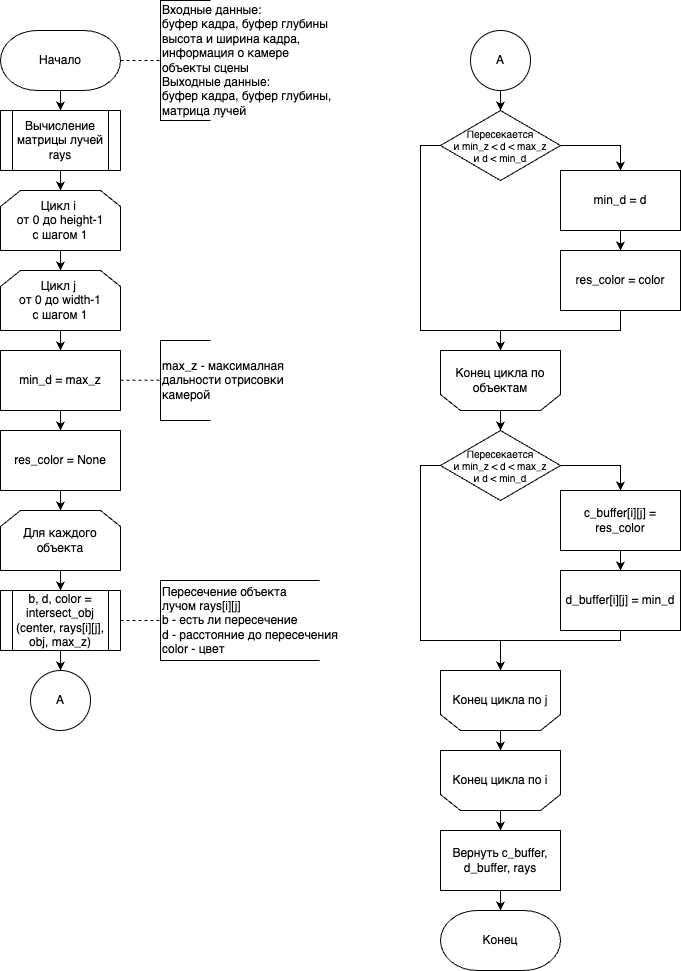

The diagram above was exported from draw.io. Its source (the exported page's mxGraphModel, read from the mxfile embedded in the PNG):
<mxGraphModel dx="294" dy="743" grid="1" gridSize="10" guides="1" tooltips="1" connect="1" arrows="1" fold="1" page="1" pageScale="1" pageWidth="827" pageHeight="1169" math="0" shadow="0">
  <root>
    <mxCell id="0" />
    <mxCell id="1" parent="0" />
    <mxCell id="Qitswws4hqLAuadXwj3l-4" style="edgeStyle=orthogonalEdgeStyle;rounded=0;orthogonalLoop=1;jettySize=auto;html=1;exitX=0.5;exitY=1;exitDx=0;exitDy=0;exitPerimeter=0;entryX=0.5;entryY=0;entryDx=0;entryDy=0;" parent="1" source="zbRqi8AiL0rWSAJJ_ILF-2" target="Qitswws4hqLAuadXwj3l-1" edge="1">
      <mxGeometry relative="1" as="geometry" />
    </mxCell>
    <mxCell id="zbRqi8AiL0rWSAJJ_ILF-2" value="Начало" style="strokeWidth=1;html=1;shape=mxgraph.flowchart.terminator;whiteSpace=wrap;labelPadding=0;" parent="1" vertex="1">
      <mxGeometry x="40" y="30" width="120" height="60" as="geometry" />
    </mxCell>
    <mxCell id="zbRqi8AiL0rWSAJJ_ILF-3" style="edgeStyle=orthogonalEdgeStyle;rounded=0;orthogonalLoop=1;jettySize=auto;html=1;exitX=1;exitY=0.5;exitDx=0;exitDy=0;exitPerimeter=0;entryX=0;entryY=0.5;entryDx=0;entryDy=0;entryPerimeter=0;endArrow=none;endFill=0;dashed=1;" parent="1" edge="1">
      <mxGeometry relative="1" as="geometry">
        <mxPoint x="160" y="60" as="sourcePoint" />
        <mxPoint x="200" y="60" as="targetPoint" />
        <Array as="points">
          <mxPoint x="180" y="60" />
          <mxPoint x="180" y="60" />
        </Array>
      </mxGeometry>
    </mxCell>
    <mxCell id="Qitswws4hqLAuadXwj3l-23" style="edgeStyle=orthogonalEdgeStyle;rounded=0;orthogonalLoop=1;jettySize=auto;html=1;exitX=0.5;exitY=1;exitDx=0;exitDy=0;entryX=0.5;entryY=0;entryDx=0;entryDy=0;" parent="1" source="zbRqi8AiL0rWSAJJ_ILF-9" target="Qitswws4hqLAuadXwj3l-11" edge="1">
      <mxGeometry relative="1" as="geometry" />
    </mxCell>
    <mxCell id="zbRqi8AiL0rWSAJJ_ILF-9" value="min_d = max_z" style="rounded=0;whiteSpace=wrap;html=1;" parent="1" vertex="1">
      <mxGeometry x="40" y="350" width="120" height="60" as="geometry" />
    </mxCell>
    <mxCell id="zbRqi8AiL0rWSAJJ_ILF-12" value="&lt;span style=&quot;background-color: initial;&quot;&gt;Входные данные:&lt;/span&gt;&lt;div&gt;буфер кадра, буфер глубины&amp;nbsp;&lt;/div&gt;&lt;div&gt;высота и ширина кадра,&amp;nbsp;&lt;/div&gt;&lt;div&gt;информация о камере&lt;/div&gt;&lt;div&gt;объекты сцены&lt;/div&gt;&lt;div&gt;Выходные данные:&lt;/div&gt;&lt;div&gt;буфер кадра, буфер глубины,&lt;/div&gt;&lt;div&gt;матрица лучей&lt;/div&gt;" style="strokeWidth=1;html=1;shape=mxgraph.flowchart.annotation_1;align=left;pointerEvents=1;strokeColor=default;" parent="1" vertex="1">
      <mxGeometry x="200" width="50" height="120" as="geometry" />
    </mxCell>
    <mxCell id="Qitswws4hqLAuadXwj3l-26" style="edgeStyle=orthogonalEdgeStyle;rounded=0;orthogonalLoop=1;jettySize=auto;html=1;exitX=0.5;exitY=1;exitDx=0;exitDy=0;entryX=0.5;entryY=0;entryDx=0;entryDy=0;" parent="1" source="Qitswws4hqLAuadXwj3l-1" target="Qitswws4hqLAuadXwj3l-5" edge="1">
      <mxGeometry relative="1" as="geometry" />
    </mxCell>
    <mxCell id="Qitswws4hqLAuadXwj3l-1" value="Вычисление матрицы лучей&lt;div&gt;rays&lt;/div&gt;" style="shape=process;whiteSpace=wrap;html=1;backgroundOutline=1;labelBackgroundColor=none;" parent="1" vertex="1">
      <mxGeometry x="40" y="110" width="120" height="60" as="geometry" />
    </mxCell>
    <mxCell id="Qitswws4hqLAuadXwj3l-25" style="edgeStyle=orthogonalEdgeStyle;rounded=0;orthogonalLoop=1;jettySize=auto;html=1;exitX=0.5;exitY=1;exitDx=0;exitDy=0;entryX=0.5;entryY=0;entryDx=0;entryDy=0;" parent="1" source="Qitswws4hqLAuadXwj3l-5" target="Qitswws4hqLAuadXwj3l-7" edge="1">
      <mxGeometry relative="1" as="geometry" />
    </mxCell>
    <mxCell id="Qitswws4hqLAuadXwj3l-5" value="&lt;span style=&quot;color: rgb(0, 0, 0); font-family: Helvetica; font-size: 12px; font-style: normal; font-variant-ligatures: normal; font-variant-caps: normal; font-weight: 400; letter-spacing: normal; orphans: 2; text-align: center; text-indent: 0px; text-transform: none; widows: 2; word-spacing: 0px; -webkit-text-stroke-width: 0px; white-space: normal; text-decoration-thickness: initial; text-decoration-style: initial; text-decoration-color: initial; float: none; display: inline !important;&quot;&gt;Цикл i&amp;nbsp;&lt;/span&gt;&lt;div&gt;&lt;span style=&quot;color: rgb(0, 0, 0); font-family: Helvetica; font-size: 12px; font-style: normal; font-variant-ligatures: normal; font-variant-caps: normal; font-weight: 400; letter-spacing: normal; orphans: 2; text-align: center; text-indent: 0px; text-transform: none; widows: 2; word-spacing: 0px; -webkit-text-stroke-width: 0px; white-space: normal; text-decoration-thickness: initial; text-decoration-style: initial; text-decoration-color: initial; float: none; display: inline !important;&quot;&gt;от&amp;nbsp;&lt;/span&gt;&lt;span style=&quot;background-color: initial;&quot;&gt;0&amp;nbsp;&lt;/span&gt;&lt;span style=&quot;background-color: initial;&quot;&gt;до height-1&lt;/span&gt;&lt;div&gt;&lt;div&gt;&lt;div&gt;&lt;div style=&quot;forced-color-adjust: none; color: rgb(0, 0, 0); font-family: Helvetica; font-size: 12px; font-style: normal; font-variant-ligatures: normal; font-variant-caps: normal; font-weight: 400; letter-spacing: normal; orphans: 2; text-align: center; text-indent: 0px; text-transform: none; widows: 2; word-spacing: 0px; -webkit-text-stroke-width: 0px; white-space: normal; text-decoration-thickness: initial; text-decoration-style: initial; text-decoration-color: initial;&quot;&gt;c шагом 1&lt;/div&gt;&lt;/div&gt;&lt;/div&gt;&lt;/div&gt;&lt;/div&gt;" style="shape=loopLimit;whiteSpace=wrap;html=1;labelBackgroundColor=none;labelBorderColor=none;" parent="1" vertex="1">
      <mxGeometry x="40" y="190" width="120" height="60" as="geometry" />
    </mxCell>
    <mxCell id="Qitswws4hqLAuadXwj3l-24" style="edgeStyle=orthogonalEdgeStyle;rounded=0;orthogonalLoop=1;jettySize=auto;html=1;exitX=0.5;exitY=1;exitDx=0;exitDy=0;entryX=0.5;entryY=0;entryDx=0;entryDy=0;" parent="1" source="Qitswws4hqLAuadXwj3l-7" target="zbRqi8AiL0rWSAJJ_ILF-9" edge="1">
      <mxGeometry relative="1" as="geometry" />
    </mxCell>
    <mxCell id="Qitswws4hqLAuadXwj3l-7" value="&lt;span style=&quot;color: rgb(0, 0, 0); font-family: Helvetica; font-size: 12px; font-style: normal; font-variant-ligatures: normal; font-variant-caps: normal; font-weight: 400; letter-spacing: normal; orphans: 2; text-align: center; text-indent: 0px; text-transform: none; widows: 2; word-spacing: 0px; -webkit-text-stroke-width: 0px; white-space: normal; text-decoration-thickness: initial; text-decoration-style: initial; text-decoration-color: initial; float: none; display: inline !important;&quot;&gt;Цикл j&amp;nbsp;&lt;/span&gt;&lt;div&gt;&lt;span style=&quot;color: rgb(0, 0, 0); font-family: Helvetica; font-size: 12px; font-style: normal; font-variant-ligatures: normal; font-variant-caps: normal; font-weight: 400; letter-spacing: normal; orphans: 2; text-align: center; text-indent: 0px; text-transform: none; widows: 2; word-spacing: 0px; -webkit-text-stroke-width: 0px; white-space: normal; text-decoration-thickness: initial; text-decoration-style: initial; text-decoration-color: initial; float: none; display: inline !important;&quot;&gt;от 0 до&amp;nbsp;&lt;/span&gt;&lt;span style=&quot;background-color: initial;&quot;&gt;width-1&lt;/span&gt;&lt;div&gt;&lt;div&gt;&lt;div style=&quot;forced-color-adjust: none; color: rgb(0, 0, 0); font-family: Helvetica; font-size: 12px; font-style: normal; font-variant-ligatures: normal; font-variant-caps: normal; font-weight: 400; letter-spacing: normal; orphans: 2; text-align: center; text-indent: 0px; text-transform: none; widows: 2; word-spacing: 0px; -webkit-text-stroke-width: 0px; white-space: normal; text-decoration-thickness: initial; text-decoration-style: initial; text-decoration-color: initial;&quot;&gt;c шагом 1&lt;/div&gt;&lt;/div&gt;&lt;/div&gt;&lt;/div&gt;" style="shape=loopLimit;whiteSpace=wrap;html=1;labelBackgroundColor=none;labelBorderColor=none;" parent="1" vertex="1">
      <mxGeometry x="40" y="270" width="120" height="60" as="geometry" />
    </mxCell>
    <mxCell id="Qitswws4hqLAuadXwj3l-8" value="max_z - максималная&amp;nbsp;&lt;div&gt;дальности отрисовки&amp;nbsp;&lt;/div&gt;&lt;div&gt;камерой&lt;/div&gt;" style="strokeWidth=1;html=1;shape=mxgraph.flowchart.annotation_1;align=left;pointerEvents=1;strokeColor=default;" parent="1" vertex="1">
      <mxGeometry x="200" y="340" width="50" height="80" as="geometry" />
    </mxCell>
    <mxCell id="Qitswws4hqLAuadXwj3l-10" style="edgeStyle=orthogonalEdgeStyle;rounded=0;orthogonalLoop=1;jettySize=auto;html=1;exitX=1;exitY=0.5;exitDx=0;exitDy=0;exitPerimeter=0;entryX=0;entryY=0.5;entryDx=0;entryDy=0;entryPerimeter=0;endArrow=none;endFill=0;dashed=1;" parent="1" edge="1">
      <mxGeometry relative="1" as="geometry">
        <mxPoint x="160" y="379.76" as="sourcePoint" />
        <mxPoint x="200" y="379.76" as="targetPoint" />
        <Array as="points">
          <mxPoint x="180" y="380" />
          <mxPoint x="180" y="380" />
        </Array>
      </mxGeometry>
    </mxCell>
    <mxCell id="Qitswws4hqLAuadXwj3l-22" style="edgeStyle=orthogonalEdgeStyle;rounded=0;orthogonalLoop=1;jettySize=auto;html=1;exitX=0.5;exitY=1;exitDx=0;exitDy=0;entryX=0.5;entryY=0;entryDx=0;entryDy=0;" parent="1" source="Qitswws4hqLAuadXwj3l-11" target="Qitswws4hqLAuadXwj3l-12" edge="1">
      <mxGeometry relative="1" as="geometry" />
    </mxCell>
    <mxCell id="Qitswws4hqLAuadXwj3l-11" value="res_color = None" style="rounded=0;whiteSpace=wrap;html=1;" parent="1" vertex="1">
      <mxGeometry x="40" y="430" width="120" height="60" as="geometry" />
    </mxCell>
    <mxCell id="Qitswws4hqLAuadXwj3l-21" style="edgeStyle=orthogonalEdgeStyle;rounded=0;orthogonalLoop=1;jettySize=auto;html=1;exitX=0.5;exitY=1;exitDx=0;exitDy=0;entryX=0.5;entryY=0;entryDx=0;entryDy=0;" parent="1" source="Qitswws4hqLAuadXwj3l-12" target="Qitswws4hqLAuadXwj3l-14" edge="1">
      <mxGeometry relative="1" as="geometry" />
    </mxCell>
    <mxCell id="Qitswws4hqLAuadXwj3l-12" value="Для каждого объекта" style="shape=loopLimit;whiteSpace=wrap;html=1;labelBackgroundColor=none;labelBorderColor=none;" parent="1" vertex="1">
      <mxGeometry x="40" y="510" width="120" height="60" as="geometry" />
    </mxCell>
    <mxCell id="Qitswws4hqLAuadXwj3l-33" style="edgeStyle=orthogonalEdgeStyle;rounded=0;orthogonalLoop=1;jettySize=auto;html=1;exitX=0.5;exitY=1;exitDx=0;exitDy=0;entryX=0.5;entryY=0;entryDx=0;entryDy=0;" parent="1" source="Qitswws4hqLAuadXwj3l-14" target="Qitswws4hqLAuadXwj3l-31" edge="1">
      <mxGeometry relative="1" as="geometry" />
    </mxCell>
    <mxCell id="Qitswws4hqLAuadXwj3l-14" value="b, d, color = intersect_obj&lt;div&gt;(center, rays[i][j], obj, max_z)&lt;/div&gt;" style="shape=process;whiteSpace=wrap;html=1;backgroundOutline=1;labelBackgroundColor=none;" parent="1" vertex="1">
      <mxGeometry x="40" y="590" width="120" height="60" as="geometry" />
    </mxCell>
    <mxCell id="Qitswws4hqLAuadXwj3l-17" style="edgeStyle=orthogonalEdgeStyle;rounded=0;orthogonalLoop=1;jettySize=auto;html=1;exitX=1;exitY=0.5;exitDx=0;exitDy=0;exitPerimeter=0;entryX=0.5;entryY=0;entryDx=0;entryDy=0;" parent="1" source="Qitswws4hqLAuadXwj3l-15" target="Qitswws4hqLAuadXwj3l-16" edge="1">
      <mxGeometry relative="1" as="geometry" />
    </mxCell>
    <mxCell id="Qitswws4hqLAuadXwj3l-38" style="edgeStyle=orthogonalEdgeStyle;rounded=0;orthogonalLoop=1;jettySize=auto;html=1;exitX=0;exitY=0.5;exitDx=0;exitDy=0;exitPerimeter=0;entryX=0.5;entryY=1;entryDx=0;entryDy=0;" parent="1" source="Qitswws4hqLAuadXwj3l-15" target="Qitswws4hqLAuadXwj3l-30" edge="1">
      <mxGeometry relative="1" as="geometry">
        <Array as="points">
          <mxPoint x="460" y="145" />
          <mxPoint x="460" y="330" />
          <mxPoint x="540" y="330" />
        </Array>
      </mxGeometry>
    </mxCell>
    <mxCell id="Qitswws4hqLAuadXwj3l-15" value="&lt;font style=&quot;font-size: 10px;&quot;&gt;Пересекается&lt;/font&gt;&lt;div&gt;и min_z &amp;lt; d &amp;lt; max_z&lt;br&gt;&lt;div style=&quot;font-size: 10px;&quot;&gt;&lt;font style=&quot;font-size: 10px;&quot;&gt;и d &amp;lt; min_d&lt;/font&gt;&lt;/div&gt;&lt;/div&gt;" style="strokeWidth=1;html=1;shape=mxgraph.flowchart.decision;whiteSpace=wrap;fontSize=10;align=center;" parent="1" vertex="1">
      <mxGeometry x="480" y="110" width="120" height="70" as="geometry" />
    </mxCell>
    <mxCell id="Qitswws4hqLAuadXwj3l-36" style="edgeStyle=orthogonalEdgeStyle;rounded=0;orthogonalLoop=1;jettySize=auto;html=1;exitX=0.5;exitY=1;exitDx=0;exitDy=0;entryX=0.5;entryY=0;entryDx=0;entryDy=0;" parent="1" source="Qitswws4hqLAuadXwj3l-16" target="Qitswws4hqLAuadXwj3l-27" edge="1">
      <mxGeometry relative="1" as="geometry" />
    </mxCell>
    <mxCell id="Qitswws4hqLAuadXwj3l-16" value="min_d = d" style="rounded=0;whiteSpace=wrap;html=1;absoluteArcSize=1;arcSize=14;strokeWidth=1;" parent="1" vertex="1">
      <mxGeometry x="600" y="170" width="120" height="60" as="geometry" />
    </mxCell>
    <mxCell id="Qitswws4hqLAuadXwj3l-19" value="Пересечение объекта&lt;div&gt;лучом rays[i][j]&lt;/div&gt;&lt;div&gt;b - есть ли пересечение&lt;/div&gt;&lt;div&gt;d - расстояние до пересечения&lt;/div&gt;&lt;div&gt;color - цвет&lt;/div&gt;" style="strokeWidth=1;html=1;shape=mxgraph.flowchart.annotation_1;align=left;pointerEvents=1;strokeColor=default;" parent="1" vertex="1">
      <mxGeometry x="200" y="580" width="159" height="80" as="geometry" />
    </mxCell>
    <mxCell id="Qitswws4hqLAuadXwj3l-20" style="edgeStyle=orthogonalEdgeStyle;rounded=0;orthogonalLoop=1;jettySize=auto;html=1;entryX=0;entryY=0.5;entryDx=0;entryDy=0;entryPerimeter=0;endArrow=none;endFill=0;dashed=1;" parent="1" source="Qitswws4hqLAuadXwj3l-14" target="Qitswws4hqLAuadXwj3l-19" edge="1">
      <mxGeometry relative="1" as="geometry">
        <mxPoint x="161" y="619.76" as="sourcePoint" />
        <mxPoint x="201" y="619.76" as="targetPoint" />
        <Array as="points" />
      </mxGeometry>
    </mxCell>
    <mxCell id="Qitswws4hqLAuadXwj3l-37" style="edgeStyle=orthogonalEdgeStyle;rounded=0;orthogonalLoop=1;jettySize=auto;html=1;exitX=0.5;exitY=1;exitDx=0;exitDy=0;entryX=0.5;entryY=1;entryDx=0;entryDy=0;" parent="1" source="Qitswws4hqLAuadXwj3l-27" target="Qitswws4hqLAuadXwj3l-30" edge="1">
      <mxGeometry relative="1" as="geometry" />
    </mxCell>
    <mxCell id="Qitswws4hqLAuadXwj3l-27" value="res_color = color" style="rounded=0;whiteSpace=wrap;html=1;absoluteArcSize=1;arcSize=14;strokeWidth=1;" parent="1" vertex="1">
      <mxGeometry x="600" y="250" width="120" height="60" as="geometry" />
    </mxCell>
    <mxCell id="Qitswws4hqLAuadXwj3l-30" value="Конец цикла по объектам" style="shape=loopLimit;whiteSpace=wrap;html=1;direction=west;" parent="1" vertex="1">
      <mxGeometry x="479.99999999999994" y="350" width="120" height="60" as="geometry" />
    </mxCell>
    <mxCell id="Qitswws4hqLAuadXwj3l-31" value="A" style="ellipse;whiteSpace=wrap;html=1;aspect=fixed;" parent="1" vertex="1">
      <mxGeometry x="70" y="670" width="60" height="60" as="geometry" />
    </mxCell>
    <mxCell id="Qitswws4hqLAuadXwj3l-35" style="edgeStyle=orthogonalEdgeStyle;rounded=0;orthogonalLoop=1;jettySize=auto;html=1;exitX=0.5;exitY=1;exitDx=0;exitDy=0;" parent="1" source="Qitswws4hqLAuadXwj3l-34" target="Qitswws4hqLAuadXwj3l-15" edge="1">
      <mxGeometry relative="1" as="geometry" />
    </mxCell>
    <mxCell id="Qitswws4hqLAuadXwj3l-34" value="A" style="ellipse;whiteSpace=wrap;html=1;aspect=fixed;" parent="1" vertex="1">
      <mxGeometry x="510" y="30" width="60" height="60" as="geometry" />
    </mxCell>
    <mxCell id="Qitswws4hqLAuadXwj3l-39" style="edgeStyle=orthogonalEdgeStyle;rounded=0;orthogonalLoop=1;jettySize=auto;html=1;exitX=0.5;exitY=0;exitDx=0;exitDy=0;entryX=0.5;entryY=0;entryDx=0;entryDy=0;entryPerimeter=0;" parent="1" source="Qitswws4hqLAuadXwj3l-30" edge="1">
      <mxGeometry relative="1" as="geometry">
        <mxPoint x="540" y="430" as="targetPoint" />
      </mxGeometry>
    </mxCell>
    <mxCell id="Qitswws4hqLAuadXwj3l-57" style="edgeStyle=orthogonalEdgeStyle;rounded=0;orthogonalLoop=1;jettySize=auto;html=1;exitX=0.5;exitY=0;exitDx=0;exitDy=0;entryX=0.5;entryY=0;entryDx=0;entryDy=0;" parent="1" source="Qitswws4hqLAuadXwj3l-41" target="Qitswws4hqLAuadXwj3l-56" edge="1">
      <mxGeometry relative="1" as="geometry" />
    </mxCell>
    <mxCell id="Qitswws4hqLAuadXwj3l-41" value="Конец цикла по i" style="shape=loopLimit;whiteSpace=wrap;html=1;direction=west;" parent="1" vertex="1">
      <mxGeometry x="479.9999999999999" y="750" width="120" height="60" as="geometry" />
    </mxCell>
    <mxCell id="Qitswws4hqLAuadXwj3l-42" style="edgeStyle=orthogonalEdgeStyle;rounded=0;orthogonalLoop=1;jettySize=auto;html=1;exitX=0.5;exitY=0;exitDx=0;exitDy=0;" parent="1" source="Qitswws4hqLAuadXwj3l-43" target="Qitswws4hqLAuadXwj3l-41" edge="1">
      <mxGeometry relative="1" as="geometry" />
    </mxCell>
    <mxCell id="Qitswws4hqLAuadXwj3l-43" value="Конец цикла по j" style="shape=loopLimit;whiteSpace=wrap;html=1;direction=west;" parent="1" vertex="1">
      <mxGeometry x="480" y="670" width="120" height="60" as="geometry" />
    </mxCell>
    <mxCell id="Qitswws4hqLAuadXwj3l-45" style="edgeStyle=orthogonalEdgeStyle;rounded=0;orthogonalLoop=1;jettySize=auto;html=1;exitX=1;exitY=0.5;exitDx=0;exitDy=0;exitPerimeter=0;entryX=0.5;entryY=0;entryDx=0;entryDy=0;" parent="1" source="Qitswws4hqLAuadXwj3l-47" target="Qitswws4hqLAuadXwj3l-49" edge="1">
      <mxGeometry relative="1" as="geometry" />
    </mxCell>
    <mxCell id="Qitswws4hqLAuadXwj3l-46" style="edgeStyle=orthogonalEdgeStyle;rounded=0;orthogonalLoop=1;jettySize=auto;html=1;exitX=0;exitY=0.5;exitDx=0;exitDy=0;exitPerimeter=0;entryX=0.5;entryY=1;entryDx=0;entryDy=0;" parent="1" source="Qitswws4hqLAuadXwj3l-47" edge="1">
      <mxGeometry relative="1" as="geometry">
        <mxPoint x="540" y="670" as="targetPoint" />
        <Array as="points">
          <mxPoint x="460" y="465" />
          <mxPoint x="460" y="640" />
          <mxPoint x="540" y="640" />
        </Array>
      </mxGeometry>
    </mxCell>
    <mxCell id="Qitswws4hqLAuadXwj3l-47" value="&lt;font style=&quot;font-size: 10px;&quot;&gt;Пересекается&lt;/font&gt;&lt;div&gt;и min_z &amp;lt; d &amp;lt; max_z&lt;br&gt;&lt;div style=&quot;font-size: 10px;&quot;&gt;&lt;font style=&quot;font-size: 10px;&quot;&gt;и d &amp;lt; min_d&lt;/font&gt;&lt;/div&gt;&lt;/div&gt;" style="strokeWidth=1;html=1;shape=mxgraph.flowchart.decision;whiteSpace=wrap;fontSize=10;align=center;" parent="1" vertex="1">
      <mxGeometry x="480" y="430" width="120" height="70" as="geometry" />
    </mxCell>
    <mxCell id="Qitswws4hqLAuadXwj3l-48" style="edgeStyle=orthogonalEdgeStyle;rounded=0;orthogonalLoop=1;jettySize=auto;html=1;exitX=0.5;exitY=1;exitDx=0;exitDy=0;entryX=0.5;entryY=0;entryDx=0;entryDy=0;" parent="1" source="Qitswws4hqLAuadXwj3l-49" target="Qitswws4hqLAuadXwj3l-51" edge="1">
      <mxGeometry relative="1" as="geometry" />
    </mxCell>
    <mxCell id="Qitswws4hqLAuadXwj3l-49" value="c_buffer[i][j] = res_color" style="rounded=0;whiteSpace=wrap;html=1;absoluteArcSize=1;arcSize=14;strokeWidth=1;" parent="1" vertex="1">
      <mxGeometry x="600" y="490" width="120" height="60" as="geometry" />
    </mxCell>
    <mxCell id="Qitswws4hqLAuadXwj3l-50" style="edgeStyle=orthogonalEdgeStyle;rounded=0;orthogonalLoop=1;jettySize=auto;html=1;exitX=0.5;exitY=1;exitDx=0;exitDy=0;entryX=0.5;entryY=1;entryDx=0;entryDy=0;" parent="1" source="Qitswws4hqLAuadXwj3l-51" edge="1">
      <mxGeometry relative="1" as="geometry">
        <mxPoint x="540" y="670" as="targetPoint" />
        <Array as="points">
          <mxPoint x="660" y="640" />
          <mxPoint x="540" y="640" />
        </Array>
      </mxGeometry>
    </mxCell>
    <mxCell id="Qitswws4hqLAuadXwj3l-51" value="d_buffer[i][j] = min_d" style="rounded=0;whiteSpace=wrap;html=1;absoluteArcSize=1;arcSize=14;strokeWidth=1;" parent="1" vertex="1">
      <mxGeometry x="600" y="570" width="120" height="60" as="geometry" />
    </mxCell>
    <mxCell id="Qitswws4hqLAuadXwj3l-54" value="Конец" style="strokeWidth=1;html=1;shape=mxgraph.flowchart.terminator;whiteSpace=wrap;labelPadding=0;" parent="1" vertex="1">
      <mxGeometry x="479.99999999999994" y="910" width="120" height="60" as="geometry" />
    </mxCell>
    <mxCell id="Qitswws4hqLAuadXwj3l-55" style="edgeStyle=orthogonalEdgeStyle;rounded=0;orthogonalLoop=1;jettySize=auto;html=1;exitX=0.5;exitY=1;exitDx=0;exitDy=0;" parent="1" source="Qitswws4hqLAuadXwj3l-56" target="Qitswws4hqLAuadXwj3l-54" edge="1">
      <mxGeometry relative="1" as="geometry" />
    </mxCell>
    <mxCell id="Qitswws4hqLAuadXwj3l-56" value="Вернуть c_buffer, d_buffer, rays" style="rounded=0;whiteSpace=wrap;html=1;absoluteArcSize=1;arcSize=14;strokeWidth=1;" parent="1" vertex="1">
      <mxGeometry x="479.99999999999994" y="830" width="120" height="60" as="geometry" />
    </mxCell>
  </root>
</mxGraphModel>